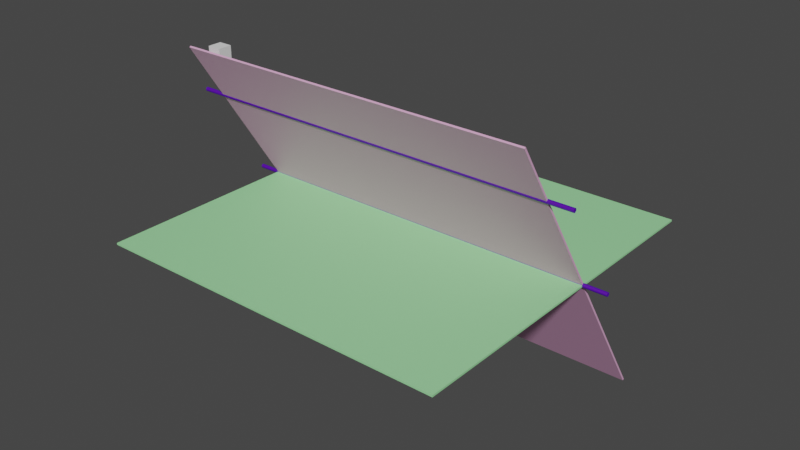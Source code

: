 # Source: teorema7_228.blend  (saved by Blender 3.6.11; exported with 4.5.12 LTS)
import bpy
from mathutils import Matrix  # noqa: F401  (used for matrix-valued properties, if any)

bpy.ops.wm.read_factory_settings(use_empty=True)
scene = bpy.context.scene
scene.name = 'Scene'

# ---- collections
col_collection = bpy.data.collections.new('Collection'); scene.collection.children.link(col_collection)

# ---- materials (node trees are filled in below, after node groups)
mat_material_001 = bpy.data.materials.new('Material.001')
mat_material_001.use_transparent_shadow = False
mat_material_002 = bpy.data.materials.new('Material.002')
mat_material_002.use_transparent_shadow = False
mat_material_003 = bpy.data.materials.new('Material.003')
mat_material_003.use_transparent_shadow = False

# ---- material node trees
mat_material_001.use_nodes = True; mat_material_001.node_tree.nodes.clear()
_N = mat_material_001.node_tree.nodes; _L = mat_material_001.node_tree.links
n0 = _N.new('ShaderNodeBsdfPrincipled'); n0.name = 'Principled BSDF'; n0.location = (10, 300)
n0.distribution = 'GGX'
n0.subsurface_method = 'RANDOM_WALK_SKIN'
n0.inputs[0].default_value = (0.3424, 0.8, 0.3659, 1.0)
n0.inputs[3].default_value = 1.45
n0.inputs[27].default_value = (0.0, 0.0, 0.0, 1.0)
n0.inputs[28].default_value = 1.0
n1 = _N.new('ShaderNodeOutputMaterial'); n1.name = 'Material Output'; n1.location = (300, 300)
_L.new(n0.outputs[0], n1.inputs[0])
n1.is_active_output = True
mat_material_002.use_nodes = True; mat_material_002.node_tree.nodes.clear()
_N = mat_material_002.node_tree.nodes; _L = mat_material_002.node_tree.links
n0 = _N.new('ShaderNodeBsdfPrincipled'); n0.name = 'Principled BSDF'; n0.location = (10, 300)
n0.distribution = 'GGX'
n0.subsurface_method = 'RANDOM_WALK_SKIN'
n0.inputs[0].default_value = (0.8, 0.4197, 0.6677, 1.0)
n0.inputs[3].default_value = 1.45
n0.inputs[27].default_value = (0.0, 0.0, 0.0, 1.0)
n0.inputs[28].default_value = 1.0
n1 = _N.new('ShaderNodeOutputMaterial'); n1.name = 'Material Output'; n1.location = (300, 300)
_L.new(n0.outputs[0], n1.inputs[0])
n1.is_active_output = True
mat_material_003.use_nodes = True; mat_material_003.node_tree.nodes.clear()
_N = mat_material_003.node_tree.nodes; _L = mat_material_003.node_tree.links
n0 = _N.new('ShaderNodeBsdfPrincipled'); n0.name = 'Principled BSDF'; n0.location = (10, 300)
n0.distribution = 'GGX'
n0.subsurface_method = 'RANDOM_WALK_SKIN'
n0.inputs[0].default_value = (0.09007, 0.0, 0.4044, 1.0)
n0.inputs[3].default_value = 1.45
n0.inputs[27].default_value = (0.0, 0.0, 0.0, 1.0)
n0.inputs[28].default_value = 1.0
n1 = _N.new('ShaderNodeOutputMaterial'); n1.name = 'Material Output'; n1.location = (300, 300)
_L.new(n0.outputs[0], n1.inputs[0])
n1.is_active_output = True

# ---- world
world_world = bpy.data.worlds.new('World'); scene.world = world_world
world_world.use_nodes = True; world_world.node_tree.nodes.clear()
_N = world_world.node_tree.nodes; _L = world_world.node_tree.links
n0 = _N.new('ShaderNodeOutputWorld'); n0.name = 'World Output'; n0.location = (300, 300)
n1 = _N.new('ShaderNodeBackground'); n1.name = 'Background'; n1.location = (10, 300)
n1.inputs[0].default_value = (0.05088, 0.05088, 0.05088, 1.0)
_L.new(n1.outputs[0], n0.inputs[0])
n0.is_active_output = True
world_world.color = (0.05088, 0.05088, 0.05088)
world_world.use_sun_shadow = False
world_world.sun_shadow_jitter_overblur = 0.0

# ---- meshes
me_plane = bpy.data.meshes.new('Plane')
me_plane.from_pydata([(-1.0, -1.0, 0.0), (1.0, -1.0, 0.0), (-1.0, 1.0, 0.0), (1.0, 1.0, 0.0), (-1.0, -1.0, -0.01), (1.0, -1.0, -0.01), (-1.0, 1.0, -0.01), (1.0, 1.0, -0.01)], [], [(0, 1, 3, 2), (4, 6, 7, 5), (0, 2, 6, 4), (1, 0, 4, 5), (3, 1, 5, 7), (2, 3, 7, 6)])
_uv = me_plane.uv_layers.new(name='UVMap')
_uv.uv.foreach_set('vector', [0.0, 0.0, 1.0, 0.0, 1.0, 1.0, 0.0, 1.0, 0.0, 0.0, 0.0, 1.0, 1.0, 1.0, 1.0, 0.0, 0.0, 0.0, 0.0, 1.0, 0.0, 1.0, 0.0, 0.0, 1.0, 0.0, 0.0, 0.0, 0.0, 0.0, 1.0, 0.0, 1.0, 1.0, 1.0, 0.0, 1.0, 0.0, 1.0, 1.0, 0.0, 1.0, 1.0, 1.0, 1.0, 1.0, 0.0, 1.0])
me_plane.materials.append(mat_material_001)
me_plane.update()
me_plane_001 = bpy.data.meshes.new('Plane.001')
me_plane_001.from_pydata([(-1.0, -1.0, 0.0), (1.0, -1.0, 0.0), (-1.0, 1.0, 0.0), (1.0, 1.0, 0.0), (-1.0, -1.0, -0.01), (1.0, -1.0, -0.01), (-1.0, 1.0, -0.01), (1.0, 1.0, -0.01)], [], [(0, 1, 3, 2), (4, 6, 7, 5), (0, 2, 6, 4), (1, 0, 4, 5), (3, 1, 5, 7), (2, 3, 7, 6)])
_uv = me_plane_001.uv_layers.new(name='UVMap')
_uv.uv.foreach_set('vector', [0.0, 0.0, 1.0, 0.0, 1.0, 1.0, 0.0, 1.0, 0.0, 0.0, 0.0, 1.0, 1.0, 1.0, 1.0, 0.0, 0.0, 0.0, 0.0, 1.0, 0.0, 1.0, 0.0, 0.0, 1.0, 0.0, 0.0, 0.0, 0.0, 0.0, 1.0, 0.0, 1.0, 1.0, 1.0, 0.0, 1.0, 0.0, 1.0, 1.0, 0.0, 1.0, 1.0, 1.0, 1.0, 1.0, 0.0, 1.0])
me_plane_001.materials.append(mat_material_002)
me_plane_001.update()
me_cylinder = bpy.data.meshes.new('Cylinder')
me_cylinder.from_pydata([(0.0, 0.03, -1.0), (0.0, 0.03, 1.0), (0.005853, 0.02942, -1.0), (0.005853, 0.02942, 1.0), (0.01148, 0.02772, -1.0), (0.01148, 0.02772, 1.0), (0.01667, 0.02494, -1.0), (0.01667, 0.02494, 1.0), (0.02121, 0.02121, -1.0), (0.02121, 0.02121, 1.0), (0.02494, 0.01667, -1.0), (0.02494, 0.01667, 1.0), (0.02772, 0.01148, -1.0), (0.02772, 0.01148, 1.0), (0.02942, 0.005853, -1.0), (0.02942, 0.005853, 1.0), (0.03, 0.0, -1.0), (0.03, 0.0, 1.0), (0.02942, -0.005853, -1.0), (0.02942, -0.005853, 1.0), (0.02772, -0.01148, -1.0), (0.02772, -0.01148, 1.0), (0.02494, -0.01667, -1.0), (0.02494, -0.01667, 1.0), (0.02121, -0.02121, -1.0), (0.02121, -0.02121, 1.0), (0.01667, -0.02494, -1.0), (0.01667, -0.02494, 1.0), (0.01148, -0.02772, -1.0), (0.01148, -0.02772, 1.0), (0.005853, -0.02942, -1.0), (0.005853, -0.02942, 1.0), (0.0, -0.03, -1.0), (0.0, -0.03, 1.0), (-0.005853, -0.02942, -1.0), (-0.005853, -0.02942, 1.0), (-0.01148, -0.02772, -1.0), (-0.01148, -0.02772, 1.0), (-0.01667, -0.02494, -1.0), (-0.01667, -0.02494, 1.0), (-0.02121, -0.02121, -1.0), (-0.02121, -0.02121, 1.0), (-0.02494, -0.01667, -1.0), (-0.02494, -0.01667, 1.0), (-0.02772, -0.01148, -1.0), (-0.02772, -0.01148, 1.0), (-0.02942, -0.005853, -1.0), (-0.02942, -0.005853, 1.0), (-0.03, 0.0, -1.0), (-0.03, 0.0, 1.0), (-0.02942, 0.005853, -1.0), (-0.02942, 0.005853, 1.0), (-0.02772, 0.01148, -1.0), (-0.02772, 0.01148, 1.0), (-0.02494, 0.01667, -1.0), (-0.02494, 0.01667, 1.0), (-0.02121, 0.02121, -1.0), (-0.02121, 0.02121, 1.0), (-0.01667, 0.02494, -1.0), (-0.01667, 0.02494, 1.0), (-0.01148, 0.02772, -1.0), (-0.01148, 0.02772, 1.0), (-0.005853, 0.02942, -1.0), (-0.005853, 0.02942, 1.0)], [], [(0, 1, 3, 2), (2, 3, 5, 4), (4, 5, 7, 6), (6, 7, 9, 8), (8, 9, 11, 10), (10, 11, 13, 12), (12, 13, 15, 14), (14, 15, 17, 16), (16, 17, 19, 18), (18, 19, 21, 20), (20, 21, 23, 22), (22, 23, 25, 24), (24, 25, 27, 26), (26, 27, 29, 28), (28, 29, 31, 30), (30, 31, 33, 32), (32, 33, 35, 34), (34, 35, 37, 36), (36, 37, 39, 38), (38, 39, 41, 40), (40, 41, 43, 42), (42, 43, 45, 44), (44, 45, 47, 46), (46, 47, 49, 48), (48, 49, 51, 50), (50, 51, 53, 52), (52, 53, 55, 54), (54, 55, 57, 56), (56, 57, 59, 58), (58, 59, 61, 60), (3, 1, 63, 61, 59, 57, 55, 53, 51, 49, 47, 45, 43, 41, 39, 37, 35, 33, 31, 29, 27, 25, 23, 21, 19, 17, 15, 13, 11, 9, 7, 5), (60, 61, 63, 62), (62, 63, 1, 0), (0, 2, 4, 6, 8, 10, 12, 14, 16, 18, 20, 22, 24, 26, 28, 30, 32, 34, 36, 38, 40, 42, 44, 46, 48, 50, 52, 54, 56, 58, 60, 62)])
_uv = me_cylinder.uv_layers.new(name='UVMap')
_uv.uv.foreach_set('vector', [1.0, 0.5, 1.0, 1.0, 0.9688, 1.0, 0.9688, 0.5, 0.9688, 0.5, 0.9688, 1.0, 0.9375, 1.0, 0.9375, 0.5, 0.9375, 0.5, 0.9375, 1.0, 0.9062, 1.0, 0.9062, 0.5, 0.9062, 0.5, 0.9062, 1.0, 0.875, 1.0, 0.875, 0.5, 0.875, 0.5, 0.875, 1.0, 0.8438, 1.0, 0.8438, 0.5, 0.8438, 0.5, 0.8438, 1.0, 0.8125, 1.0, 0.8125, 0.5, 0.8125, 0.5, 0.8125, 1.0, 0.7812, 1.0, 0.7812, 0.5, 0.7812, 0.5, 0.7812, 1.0, 0.75, 1.0, 0.75, 0.5, 0.75, 0.5, 0.75, 1.0, 0.7188, 1.0, 0.7188, 0.5, 0.7188, 0.5, 0.7188, 1.0, 0.6875, 1.0, 0.6875, 0.5, 0.6875, 0.5, 0.6875, 1.0, 0.6562, 1.0, 0.6562, 0.5, 0.6562, 0.5, 0.6562, 1.0, 0.625, 1.0, 0.625, 0.5, 0.625, 0.5, 0.625, 1.0, 0.5938, 1.0, 0.5938, 0.5, 0.5938, 0.5, 0.5938, 1.0, 0.5625, 1.0, 0.5625, 0.5, 0.5625, 0.5, 0.5625, 1.0, 0.5312, 1.0, 0.5312, 0.5, 0.5312, 0.5, 0.5312, 1.0, 0.5, 1.0, 0.5, 0.5, 0.5, 0.5, 0.5, 1.0, 0.4688, 1.0, 0.4688, 0.5, 0.4688, 0.5, 0.4688, 1.0, 0.4375, 1.0, 0.4375, 0.5, 0.4375, 0.5, 0.4375, 1.0, 0.4062, 1.0, 0.4062, 0.5, 0.4062, 0.5, 0.4062, 1.0, 0.375, 1.0, 0.375, 0.5, 0.375, 0.5, 0.375, 1.0, 0.3438, 1.0, 0.3438, 0.5, 0.3438, 0.5, 0.3438, 1.0, 0.3125, 1.0, 0.3125, 0.5, 0.3125, 0.5, 0.3125, 1.0, 0.2812, 1.0, 0.2812, 0.5, 0.2812, 0.5, 0.2812, 1.0, 0.25, 1.0, 0.25, 0.5, 0.25, 0.5, 0.25, 1.0, 0.2188, 1.0, 0.2188, 0.5, 0.2188, 0.5, 0.2188, 1.0, 0.1875, 1.0, 0.1875, 0.5, 0.1875, 0.5, 0.1875, 1.0, 0.1562, 1.0, 0.1562, 0.5, 0.1562, 0.5, 0.1562, 1.0, 0.125, 1.0, 0.125, 0.5, 0.125, 0.5, 0.125, 1.0, 0.09375, 1.0, 0.09375, 0.5, 0.09375, 0.5, 0.09375, 1.0, 0.0625, 1.0, 0.0625, 0.5, 0.2968, 0.4854, 0.25, 0.49, 0.2032, 0.4854, 0.1582, 0.4717, 0.1167, 0.4496, 0.08029, 0.4197, 0.05045, 0.3833, 0.02827, 0.3418, 0.01461, 0.2968, 0.01, 0.25, 0.01461, 0.2032, 0.02827, 0.1582, 0.05045, 0.1167, 0.08029, 0.08029, 0.1167, 0.05045, 0.1582, 0.02827, 0.2032, 0.01461, 0.25, 0.01, 0.2968, 0.01461, 0.3418, 0.02827, 0.3833, 0.05045, 0.4197, 0.08029, 0.4496, 0.1167, 0.4717, 0.1582, 0.4854, 0.2032, 0.49, 0.25, 0.4854, 0.2968, 0.4717, 0.3418, 0.4496, 0.3833, 0.4197, 0.4197, 0.3833, 0.4496, 0.3418, 0.4717, 0.0625, 0.5, 0.0625, 1.0, 0.03125, 1.0, 0.03125, 0.5, 0.03125, 0.5, 0.03125, 1.0, 0.0, 1.0, 0.0, 0.5, 0.75, 0.49, 0.7968, 0.4854, 0.8418, 0.4717, 0.8833, 0.4496, 0.9197, 0.4197, 0.9496, 0.3833, 0.9717, 0.3418, 0.9854, 0.2968, 0.99, 0.25, 0.9854, 0.2032, 0.9717, 0.1582, 0.9496, 0.1167, 0.9197, 0.08029, 0.8833, 0.05045, 0.8418, 0.02827, 0.7968, 0.01461, 0.75, 0.01, 0.7032, 0.01461, 0.6582, 0.02827, 0.6167, 0.05045, 0.5803, 0.08029, 0.5504, 0.1167, 0.5283, 0.1582, 0.5146, 0.2032, 0.51, 0.25, 0.5146, 0.2968, 0.5283, 0.3418, 0.5504, 0.3833, 0.5803, 0.4197, 0.6167, 0.4496, 0.6582, 0.4717, 0.7032, 0.4854])
me_cylinder.materials.append(mat_material_003)
me_cylinder.update()
me_cylinder_001 = bpy.data.meshes.new('Cylinder.001')
me_cylinder_001.from_pydata([(0.0, 0.03, -1.0), (0.0, 0.03, 1.0), (0.005853, 0.02942, -1.0), (0.005853, 0.02942, 1.0), (0.01148, 0.02772, -1.0), (0.01148, 0.02772, 1.0), (0.01667, 0.02494, -1.0), (0.01667, 0.02494, 1.0), (0.02121, 0.02121, -1.0), (0.02121, 0.02121, 1.0), (0.02494, 0.01667, -1.0), (0.02494, 0.01667, 1.0), (0.02772, 0.01148, -1.0), (0.02772, 0.01148, 1.0), (0.02942, 0.005853, -1.0), (0.02942, 0.005853, 1.0), (0.03, 0.0, -1.0), (0.03, 0.0, 1.0), (0.02942, -0.005853, -1.0), (0.02942, -0.005853, 1.0), (0.02772, -0.01148, -1.0), (0.02772, -0.01148, 1.0), (0.02494, -0.01667, -1.0), (0.02494, -0.01667, 1.0), (0.02121, -0.02121, -1.0), (0.02121, -0.02121, 1.0), (0.01667, -0.02494, -1.0), (0.01667, -0.02494, 1.0), (0.01148, -0.02772, -1.0), (0.01148, -0.02772, 1.0), (0.005853, -0.02942, -1.0), (0.005853, -0.02942, 1.0), (0.0, -0.03, -1.0), (0.0, -0.03, 1.0), (-0.005853, -0.02942, -1.0), (-0.005853, -0.02942, 1.0), (-0.01148, -0.02772, -1.0), (-0.01148, -0.02772, 1.0), (-0.01667, -0.02494, -1.0), (-0.01667, -0.02494, 1.0), (-0.02121, -0.02121, -1.0), (-0.02121, -0.02121, 1.0), (-0.02494, -0.01667, -1.0), (-0.02494, -0.01667, 1.0), (-0.02772, -0.01148, -1.0), (-0.02772, -0.01148, 1.0), (-0.02942, -0.005853, -1.0), (-0.02942, -0.005853, 1.0), (-0.03, 0.0, -1.0), (-0.03, 0.0, 1.0), (-0.02942, 0.005853, -1.0), (-0.02942, 0.005853, 1.0), (-0.02772, 0.01148, -1.0), (-0.02772, 0.01148, 1.0), (-0.02494, 0.01667, -1.0), (-0.02494, 0.01667, 1.0), (-0.02121, 0.02121, -1.0), (-0.02121, 0.02121, 1.0), (-0.01667, 0.02494, -1.0), (-0.01667, 0.02494, 1.0), (-0.01148, 0.02772, -1.0), (-0.01148, 0.02772, 1.0), (-0.005853, 0.02942, -1.0), (-0.005853, 0.02942, 1.0)], [], [(0, 1, 3, 2), (2, 3, 5, 4), (4, 5, 7, 6), (6, 7, 9, 8), (8, 9, 11, 10), (10, 11, 13, 12), (12, 13, 15, 14), (14, 15, 17, 16), (16, 17, 19, 18), (18, 19, 21, 20), (20, 21, 23, 22), (22, 23, 25, 24), (24, 25, 27, 26), (26, 27, 29, 28), (28, 29, 31, 30), (30, 31, 33, 32), (32, 33, 35, 34), (34, 35, 37, 36), (36, 37, 39, 38), (38, 39, 41, 40), (40, 41, 43, 42), (42, 43, 45, 44), (44, 45, 47, 46), (46, 47, 49, 48), (48, 49, 51, 50), (50, 51, 53, 52), (52, 53, 55, 54), (54, 55, 57, 56), (56, 57, 59, 58), (58, 59, 61, 60), (3, 1, 63, 61, 59, 57, 55, 53, 51, 49, 47, 45, 43, 41, 39, 37, 35, 33, 31, 29, 27, 25, 23, 21, 19, 17, 15, 13, 11, 9, 7, 5), (60, 61, 63, 62), (62, 63, 1, 0), (0, 2, 4, 6, 8, 10, 12, 14, 16, 18, 20, 22, 24, 26, 28, 30, 32, 34, 36, 38, 40, 42, 44, 46, 48, 50, 52, 54, 56, 58, 60, 62)])
_uv = me_cylinder_001.uv_layers.new(name='UVMap')
_uv.uv.foreach_set('vector', [1.0, 0.5, 1.0, 1.0, 0.9688, 1.0, 0.9688, 0.5, 0.9688, 0.5, 0.9688, 1.0, 0.9375, 1.0, 0.9375, 0.5, 0.9375, 0.5, 0.9375, 1.0, 0.9062, 1.0, 0.9062, 0.5, 0.9062, 0.5, 0.9062, 1.0, 0.875, 1.0, 0.875, 0.5, 0.875, 0.5, 0.875, 1.0, 0.8438, 1.0, 0.8438, 0.5, 0.8438, 0.5, 0.8438, 1.0, 0.8125, 1.0, 0.8125, 0.5, 0.8125, 0.5, 0.8125, 1.0, 0.7812, 1.0, 0.7812, 0.5, 0.7812, 0.5, 0.7812, 1.0, 0.75, 1.0, 0.75, 0.5, 0.75, 0.5, 0.75, 1.0, 0.7188, 1.0, 0.7188, 0.5, 0.7188, 0.5, 0.7188, 1.0, 0.6875, 1.0, 0.6875, 0.5, 0.6875, 0.5, 0.6875, 1.0, 0.6562, 1.0, 0.6562, 0.5, 0.6562, 0.5, 0.6562, 1.0, 0.625, 1.0, 0.625, 0.5, 0.625, 0.5, 0.625, 1.0, 0.5938, 1.0, 0.5938, 0.5, 0.5938, 0.5, 0.5938, 1.0, 0.5625, 1.0, 0.5625, 0.5, 0.5625, 0.5, 0.5625, 1.0, 0.5312, 1.0, 0.5312, 0.5, 0.5312, 0.5, 0.5312, 1.0, 0.5, 1.0, 0.5, 0.5, 0.5, 0.5, 0.5, 1.0, 0.4688, 1.0, 0.4688, 0.5, 0.4688, 0.5, 0.4688, 1.0, 0.4375, 1.0, 0.4375, 0.5, 0.4375, 0.5, 0.4375, 1.0, 0.4062, 1.0, 0.4062, 0.5, 0.4062, 0.5, 0.4062, 1.0, 0.375, 1.0, 0.375, 0.5, 0.375, 0.5, 0.375, 1.0, 0.3438, 1.0, 0.3438, 0.5, 0.3438, 0.5, 0.3438, 1.0, 0.3125, 1.0, 0.3125, 0.5, 0.3125, 0.5, 0.3125, 1.0, 0.2812, 1.0, 0.2812, 0.5, 0.2812, 0.5, 0.2812, 1.0, 0.25, 1.0, 0.25, 0.5, 0.25, 0.5, 0.25, 1.0, 0.2188, 1.0, 0.2188, 0.5, 0.2188, 0.5, 0.2188, 1.0, 0.1875, 1.0, 0.1875, 0.5, 0.1875, 0.5, 0.1875, 1.0, 0.1562, 1.0, 0.1562, 0.5, 0.1562, 0.5, 0.1562, 1.0, 0.125, 1.0, 0.125, 0.5, 0.125, 0.5, 0.125, 1.0, 0.09375, 1.0, 0.09375, 0.5, 0.09375, 0.5, 0.09375, 1.0, 0.0625, 1.0, 0.0625, 0.5, 0.2968, 0.4854, 0.25, 0.49, 0.2032, 0.4854, 0.1582, 0.4717, 0.1167, 0.4496, 0.08029, 0.4197, 0.05045, 0.3833, 0.02827, 0.3418, 0.01461, 0.2968, 0.01, 0.25, 0.01461, 0.2032, 0.02827, 0.1582, 0.05045, 0.1167, 0.08029, 0.08029, 0.1167, 0.05045, 0.1582, 0.02827, 0.2032, 0.01461, 0.25, 0.01, 0.2968, 0.01461, 0.3418, 0.02827, 0.3833, 0.05045, 0.4197, 0.08029, 0.4496, 0.1167, 0.4717, 0.1582, 0.4854, 0.2032, 0.49, 0.25, 0.4854, 0.2968, 0.4717, 0.3418, 0.4496, 0.3833, 0.4197, 0.4197, 0.3833, 0.4496, 0.3418, 0.4717, 0.0625, 0.5, 0.0625, 1.0, 0.03125, 1.0, 0.03125, 0.5, 0.03125, 0.5, 0.03125, 1.0, 0.0, 1.0, 0.0, 0.5, 0.75, 0.49, 0.7968, 0.4854, 0.8418, 0.4717, 0.8833, 0.4496, 0.9197, 0.4197, 0.9496, 0.3833, 0.9717, 0.3418, 0.9854, 0.2968, 0.99, 0.25, 0.9854, 0.2032, 0.9717, 0.1582, 0.9496, 0.1167, 0.9197, 0.08029, 0.8833, 0.05045, 0.8418, 0.02827, 0.7968, 0.01461, 0.75, 0.01, 0.7032, 0.01461, 0.6582, 0.02827, 0.6167, 0.05045, 0.5803, 0.08029, 0.5504, 0.1167, 0.5283, 0.1582, 0.5146, 0.2032, 0.51, 0.25, 0.5146, 0.2968, 0.5283, 0.3418, 0.5504, 0.3833, 0.5803, 0.4197, 0.6167, 0.4496, 0.6582, 0.4717, 0.7032, 0.4854])
me_cylinder_001.materials.append(mat_material_003)
me_cylinder_001.update()
me_cube = bpy.data.meshes.new('Cube')
me_cube.from_pydata([(-1.0, -1.0, -1.0), (-1.0, -1.0, 1.0), (-1.0, 1.0, -1.0), (-1.0, 1.0, 1.0), (1.0, -1.0, -1.0), (1.0, -1.0, 1.0), (1.0, 1.0, -1.0), (1.0, 1.0, 1.0)], [], [(0, 1, 3, 2), (2, 3, 7, 6), (6, 7, 5, 4), (4, 5, 1, 0), (2, 6, 4, 0), (7, 3, 1, 5)])
_uv = me_cube.uv_layers.new(name='UVMap')
_uv.uv.foreach_set('vector', [0.375, 0.0, 0.625, 0.0, 0.625, 0.25, 0.375, 0.25, 0.375, 0.25, 0.625, 0.25, 0.625, 0.5, 0.375, 0.5, 0.375, 0.5, 0.625, 0.5, 0.625, 0.75, 0.375, 0.75, 0.375, 0.75, 0.625, 0.75, 0.625, 1.0, 0.375, 1.0, 0.125, 0.5, 0.375, 0.5, 0.375, 0.75, 0.125, 0.75, 0.625, 0.5, 0.875, 0.5, 0.875, 0.75, 0.625, 0.75])
me_cube.update()
me_cube_001 = bpy.data.meshes.new('Cube.001')
me_cube_001.from_pydata([(-1.0, -1.0, -1.0), (-1.0, -1.0, 1.0), (-1.0, 1.0, -1.0), (-1.0, 1.0, 1.0), (1.0, -1.0, -1.0), (1.0, -1.0, 1.0), (1.0, 1.0, -1.0), (1.0, 1.0, 1.0)], [], [(0, 1, 3, 2), (2, 3, 7, 6), (6, 7, 5, 4), (4, 5, 1, 0), (2, 6, 4, 0), (7, 3, 1, 5)])
_uv = me_cube_001.uv_layers.new(name='UVMap')
_uv.uv.foreach_set('vector', [0.375, 0.0, 0.625, 0.0, 0.625, 0.25, 0.375, 0.25, 0.375, 0.25, 0.625, 0.25, 0.625, 0.5, 0.375, 0.5, 0.375, 0.5, 0.625, 0.5, 0.625, 0.75, 0.375, 0.75, 0.375, 0.75, 0.625, 0.75, 0.625, 1.0, 0.375, 1.0, 0.125, 0.5, 0.375, 0.5, 0.375, 0.75, 0.125, 0.75, 0.625, 0.5, 0.875, 0.5, 0.875, 0.75, 0.625, 0.75])
me_cube_001.update()
me_cube_002 = bpy.data.meshes.new('Cube.002')
me_cube_002.from_pydata([(-1.0, -1.0, -1.0), (-1.0, -1.0, 1.0), (-1.0, 1.0, -1.0), (-1.0, 1.0, 1.0), (1.0, -1.0, -1.0), (1.0, -1.0, 1.0), (1.0, 1.0, -1.0), (1.0, 1.0, 1.0)], [], [(0, 1, 3, 2), (2, 3, 7, 6), (6, 7, 5, 4), (4, 5, 1, 0), (2, 6, 4, 0), (7, 3, 1, 5)])
_uv = me_cube_002.uv_layers.new(name='UVMap')
_uv.uv.foreach_set('vector', [0.375, 0.0, 0.625, 0.0, 0.625, 0.25, 0.375, 0.25, 0.375, 0.25, 0.625, 0.25, 0.625, 0.5, 0.375, 0.5, 0.375, 0.5, 0.625, 0.5, 0.625, 0.75, 0.375, 0.75, 0.375, 0.75, 0.625, 0.75, 0.625, 1.0, 0.375, 1.0, 0.125, 0.5, 0.375, 0.5, 0.375, 0.75, 0.125, 0.75, 0.625, 0.5, 0.875, 0.5, 0.875, 0.75, 0.625, 0.75])
me_cube_002.update()
me_cube_003 = bpy.data.meshes.new('Cube.003')
me_cube_003.from_pydata([(-1.0, -1.0, -1.0), (-1.0, -1.0, 1.0), (-1.0, 1.0, -1.0), (-1.0, 1.0, 1.0), (1.0, -1.0, -1.0), (1.0, -1.0, 1.0), (1.0, 1.0, -1.0), (1.0, 1.0, 1.0)], [], [(0, 1, 3, 2), (2, 3, 7, 6), (6, 7, 5, 4), (4, 5, 1, 0), (2, 6, 4, 0), (7, 3, 1, 5)])
_uv = me_cube_003.uv_layers.new(name='UVMap')
_uv.uv.foreach_set('vector', [0.375, 0.0, 0.625, 0.0, 0.625, 0.25, 0.375, 0.25, 0.375, 0.25, 0.625, 0.25, 0.625, 0.5, 0.375, 0.5, 0.375, 0.5, 0.625, 0.5, 0.625, 0.75, 0.375, 0.75, 0.375, 0.75, 0.625, 0.75, 0.625, 1.0, 0.375, 1.0, 0.125, 0.5, 0.375, 0.5, 0.375, 0.75, 0.125, 0.75, 0.625, 0.5, 0.875, 0.5, 0.875, 0.75, 0.625, 0.75])
me_cube_003.update()

# ---- objects
ob_plane = bpy.data.objects.new('Plane', me_plane)
ob_plane_001 = bpy.data.objects.new('Plane.001', me_plane_001)
ob_cylinder = bpy.data.objects.new('Cylinder', me_cylinder)
ob_cylinder_001 = bpy.data.objects.new('Cylinder.001', me_cylinder_001)
ob_cube = bpy.data.objects.new('Cube', me_cube)
ob_cube_001 = bpy.data.objects.new('Cube.001', me_cube_001)
ob_cube_002 = bpy.data.objects.new('Cube.002', me_cube_002)
ob_cube_003 = bpy.data.objects.new('Cube.003', me_cube_003)

# ---- transforms, parenting, visibility, modifiers, constraints
ob_plane.location = (0.0, 0.0, 0.0)
ob_plane.scale = (2.641, 2.641, 2.641)
ob_plane_001.location = (-6.644e-17, 0.2992, 0.08743)
ob_plane_001.rotation_euler = (-1.002, -1.871e-16, 1.025e-16)
ob_plane_001.scale = (2.641, 2.641, 2.641)
ob_cylinder.location = (-6.905e-17, 0.346, -0.01183)
ob_cylinder.rotation_euler = (1.571, -1.002, -1.571)
ob_cylinder.scale = (1.0, 1.0, 2.988)
ob_cylinder_001.location = (1.317e-16, -0.6073, 1.487)
ob_cylinder_001.rotation_euler = (1.571, -1.002, -1.571)
ob_cylinder_001.scale = (1.0, 1.0, 2.988)
ob_cube.location = (-2.193, 2.268, 0.08506)
ob_cube.scale = (0.1, 0.1, 0.1)
ob_cube_001.location = (-2.297, -0.9225, 2.236)
ob_cube_001.scale = (0.1, 0.1, 0.1)
ob_cube_002.location = (-1.095, -0.4631, 1.613)
ob_cube_002.scale = (0.1, 0.1, 0.1)
ob_cube_003.location = (-1.141, 0.4492, 0.1096)
ob_cube_003.scale = (0.1, 0.1, 0.1)

# ---- collection membership
col_collection.objects.link(ob_plane)
col_collection.objects.link(ob_plane_001)
col_collection.objects.link(ob_cylinder)
col_collection.objects.link(ob_cylinder_001)
col_collection.objects.link(ob_cube)
col_collection.objects.link(ob_cube_001)
col_collection.objects.link(ob_cube_002)
col_collection.objects.link(ob_cube_003)

# ---- scene / render settings (as saved in the file)
scene.frame_start = 1; scene.frame_end = 250; scene.frame_set(1)
scene.render.engine = 'BLENDER_EEVEE_NEXT'
scene.cycles.sampling_pattern = 'TABULATED_SOBOL'
scene.cycles.use_light_tree = False
scene.view_settings.view_transform = 'Filmic'
bpy.context.view_layer.update()

# ---- added for rendering (the .blend has no active camera and no usable light): camera, sun
cam_auto = bpy.data.cameras.new('AutoCamera')
cam_auto.lens = 50.0
cam_auto.sensor_width = 36.0
cam_auto.clip_end = 1000.0
ob_auto_camera = bpy.data.objects.new('AutoCamera', cam_auto)
scene.collection.objects.link(ob_auto_camera)
ob_auto_camera.location = (8.46778, -10.1613, 6.86617)
ob_auto_camera.rotation_euler = (1.09748, -7.21219e-08, 0.694738)
scene.camera = ob_auto_camera
light_auto_sun = bpy.data.lights.new('AutoSun', 'SUN')
light_auto_sun.energy = 3.0
light_auto_sun.angle = 0.0523599
ob_auto_sun = bpy.data.objects.new('AutoSun', light_auto_sun)
scene.collection.objects.link(ob_auto_sun)
ob_auto_sun.rotation_euler = (0.872665, 0.174533, 0.523599)
bpy.context.view_layer.update()
